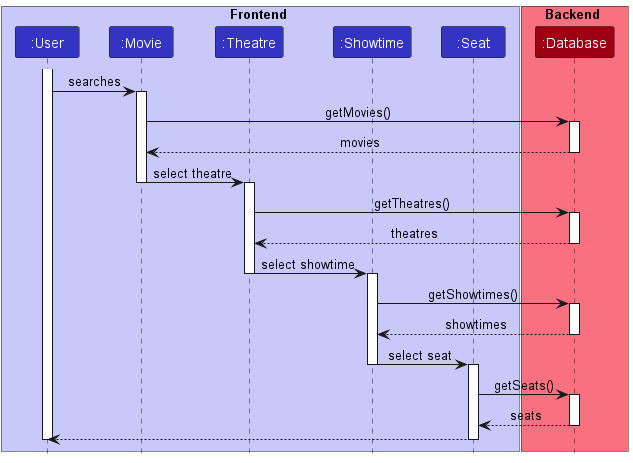

The diagram above was rendered by PlantUML. Its source (embedded in the PNG):
@startuml
'https://plantuml.com/sequence-diagram
!include style.puml
box Frontend LOGIC_COLOR_T1
participant ":User" as user LOGIC_COLOR
participant ":Movie" as movie LOGIC_COLOR
participant ":Theatre" as theatre LOGIC_COLOR
participant ":Showtime" as showtime LOGIC_COLOR
participant ":Seat" as seat LOGIC_COLOR
end box

box Backend MODEL_COLOR_T1
participant ":Database" as database MODEL_COLOR
end box

activate user
user -> movie: searches
activate movie

movie -> database: getMovies()
activate database

database --> movie: movies
deactivate database

movie -> theatre: select theatre
deactivate movie
activate theatre

theatre -> database: getTheatres()
activate database

database --> theatre: theatres
deactivate database

theatre -> showtime: select showtime
deactivate theatre
activate showtime

showtime -> database: getShowtimes()
activate database

database --> showtime: showtimes
deactivate database

showtime -> seat: select seat
deactivate showtime
activate seat

seat -> database: getSeats()
activate database

database --> seat: seats
deactivate database

seat --> user
deactivate seat
deactivate user
@enduml